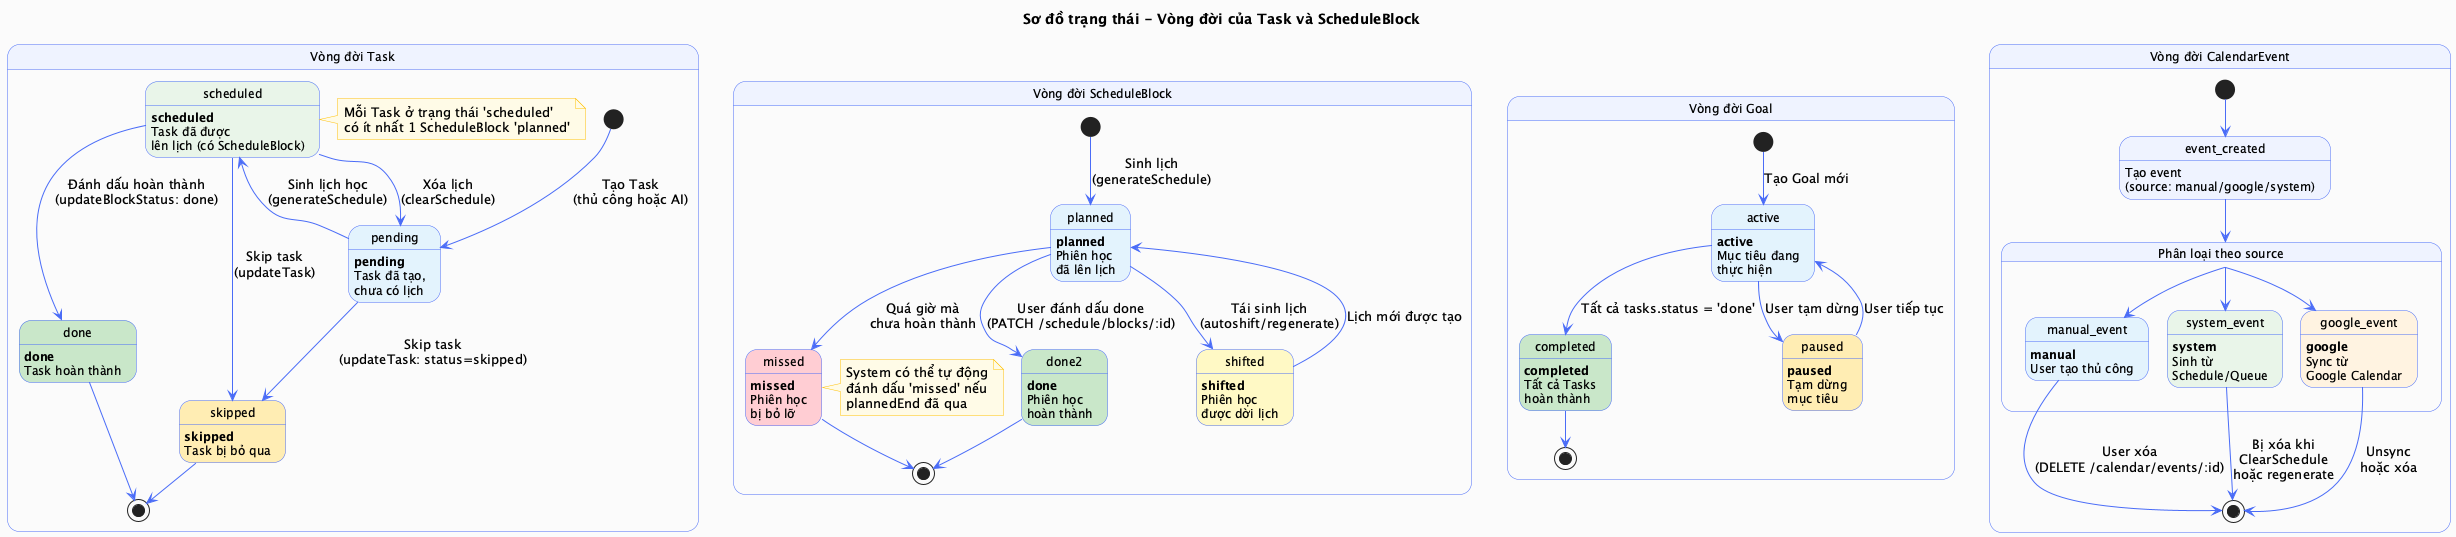

The diagram above was rendered by PlantUML. Its source (embedded in the PNG):
@startuml State_Diagram_Task_Lifecycle
title Sơ đồ trạng thái - Vòng đời của Task và ScheduleBlock

skinparam backgroundColor #FAFAFA
skinparam state {
  BackgroundColor #EEF3FF
  BorderColor #4A6CF7
  FontSize 12
  ArrowColor #4A6CF7
  StartColor #4A6CF7
  EndColor #4A6CF7
}
skinparam note {
  BackgroundColor #FFFBE6
  BorderColor #FFC107
}

' ─── TASK LIFECYCLE ──────────────────────────────────────────────

state "Vòng đời Task" as TaskLifecycle {
  [*] --> pending : Tạo Task\n(thủ công hoặc AI)

  state pending #E3F2FD : **pending**\nTask đã tạo,\nchưa có lịch
  state scheduled #E8F5E9 : **scheduled**\nTask đã được\nlên lịch (có ScheduleBlock)
  state done #C8E6C9 : **done**\nTask hoàn thành
  state skipped #FFECB3 : **skipped**\nTask bị bỏ qua

  pending --> scheduled : Sinh lịch học\n(generateSchedule)
  scheduled --> done : Đánh dấu hoàn thành\n(updateBlockStatus: done)
  scheduled --> pending : Xóa lịch\n(clearSchedule)
  pending --> skipped : Skip task\n(updateTask: status=skipped)
  scheduled --> skipped : Skip task\n(updateTask)
  done --> [*]
  skipped --> [*]

  note right of scheduled
    Mỗi Task ở trạng thái 'scheduled'
    có ít nhất 1 ScheduleBlock 'planned'
  end note
}

' ─── SCHEDULE BLOCK LIFECYCLE ────────────────────────────────────

state "Vòng đời ScheduleBlock" as BlockLifecycle {
  [*] --> planned : Sinh lịch\n(generateSchedule)

  state planned #E3F2FD : **planned**\nPhiên học\nđã lên lịch
  state done2 #C8E6C9 : **done**\nPhiên học\nhoàn thành
  state missed #FFCDD2 : **missed**\nPhiên học\nbị bỏ lỡ
  state shifted #FFF9C4 : **shifted**\nPhiên học\nđược dời lịch

  planned --> done2 : User đánh dấu done\n(PATCH /schedule/blocks/:id)
  planned --> missed : Quá giờ mà\nchưa hoàn thành
  planned --> shifted : Tái sinh lịch\n(autoshift/regenerate)
  shifted --> planned : Lịch mới được tạo
  done2 --> [*]
  missed --> [*]

  note right of missed
    System có thể tự động
    đánh dấu 'missed' nếu
    plannedEnd đã qua
  end note
}

' ─── GOAL LIFECYCLE ──────────────────────────────────────────────

state "Vòng đời Goal" as GoalLifecycle {
  [*] --> active : Tạo Goal mới

  state active #E3F2FD : **active**\nMục tiêu đang\nthực hiện
  state completed #C8E6C9 : **completed**\nTất cả Tasks\nhoàn thành
  state paused #FFECB3 : **paused**\nTạm dừng\nmục tiêu

  active --> completed : Tất cả tasks.status = 'done'
  active --> paused : User tạm dừng
  paused --> active : User tiếp tục
  completed --> [*]
}

' ─── CALENDAR EVENT LIFECYCLE ────────────────────────────────────

state "Vòng đời CalendarEvent" as CalendarLifecycle {
  [*] --> event_created

  state event_created : Tạo event\n(source: manual/google/system)

  state "Phân loại theo source" as source_check {
    state manual_event #E3F2FD : **manual**\nUser tạo thủ công
    state system_event #E8F5E9 : **system**\nSinh từ\nSchedule/Queue
    state google_event #FFF3E0 : **google**\nSync từ\nGoogle Calendar
  }

  event_created --> source_check
  source_check --> manual_event
  source_check --> system_event
  source_check --> google_event

  system_event --> [*] : Bị xóa khi\nClearSchedule\nhoặc regenerate
  manual_event --> [*] : User xóa\n(DELETE /calendar/events/:id)
  google_event --> [*] : Unsync\nhoặc xóa
}

@enduml